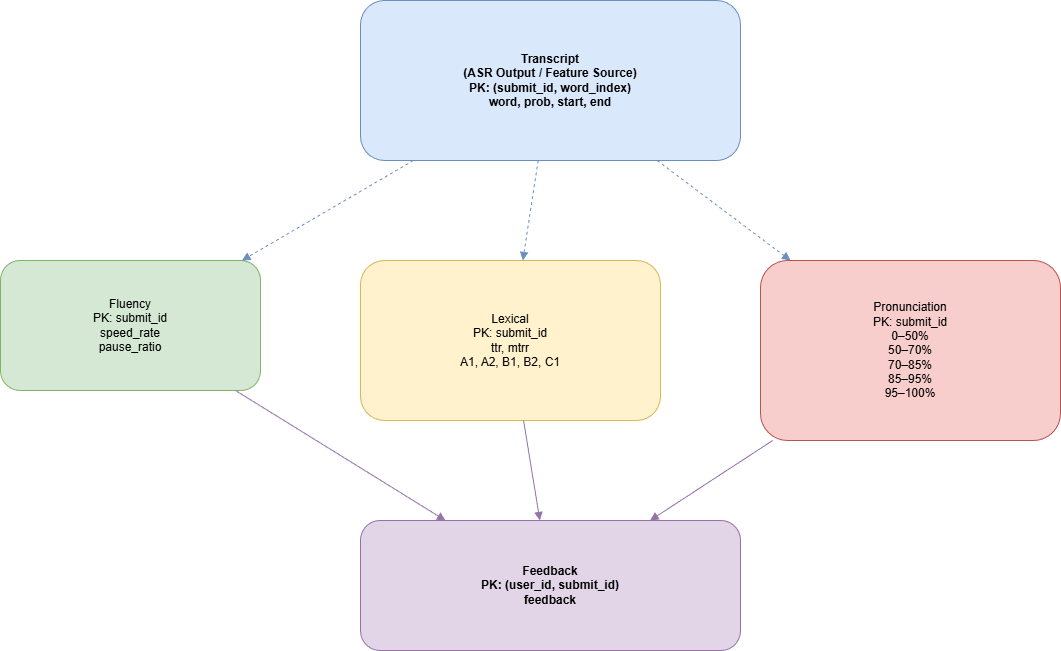

The diagram above was exported from draw.io. Its source (the exported page's mxGraphModel, read from the mxfile embedded in the PNG):
<mxGraphModel dx="938" dy="600" grid="1" gridSize="10" guides="1" tooltips="1" connect="1" arrows="1" fold="1" page="1" pageScale="1" pageWidth="850" pageHeight="1100" math="0" shadow="0">
  <root>
    <mxCell id="0" />
    <mxCell id="1" parent="0" />
    <mxCell id="wVCaq_9m_Zaki9ZdFuhR-21" parent="1" style="rounded=1;whiteSpace=wrap;html=1;fillColor=#dae8fc;strokeColor=#6c8ebf;fontStyle=1" value="Transcript&#10;(ASR Output / Feature Source)&#10;PK: (submit_id, word_index)&#10;word, prob, start, end" vertex="1">
      <mxGeometry height="160" width="380" x="500" y="40" as="geometry" />
    </mxCell>
    <mxCell id="wVCaq_9m_Zaki9ZdFuhR-22" parent="1" style="rounded=1;whiteSpace=wrap;html=1;fillColor=#d5e8d4;strokeColor=#82b366" value="Fluency&#10;PK: submit_id&#10;speed_rate&#10;pause_ratio" vertex="1">
      <mxGeometry height="130" width="260" x="140" y="300" as="geometry" />
    </mxCell>
    <mxCell id="wVCaq_9m_Zaki9ZdFuhR-23" parent="1" style="rounded=1;whiteSpace=wrap;html=1;fillColor=#fff2cc;strokeColor=#d6b656" value="Lexical&#10;PK: submit_id&#10;ttr, mtrr&#10;A1, A2, B1, B2, C1" vertex="1">
      <mxGeometry height="160" width="300" x="500" y="300" as="geometry" />
    </mxCell>
    <mxCell id="wVCaq_9m_Zaki9ZdFuhR-24" parent="1" style="rounded=1;whiteSpace=wrap;html=1;fillColor=#f8cecc;strokeColor=#b85450" value="Pronunciation&#10;PK: submit_id&#10;0–50%&#10;50–70%&#10;70–85%&#10;85–95%&#10;95–100%" vertex="1">
      <mxGeometry height="180" width="300" x="900" y="300" as="geometry" />
    </mxCell>
    <mxCell id="wVCaq_9m_Zaki9ZdFuhR-25" parent="1" style="rounded=1;whiteSpace=wrap;html=1;fillColor=#e1d5e7;strokeColor=#9673a6;fontStyle=1" value="Feedback&#10;PK: (user_id, submit_id)&#10;feedback" vertex="1">
      <mxGeometry height="130" width="380" x="500" y="560" as="geometry" />
    </mxCell>
    <mxCell id="wVCaq_9m_Zaki9ZdFuhR-26" edge="1" parent="1" source="wVCaq_9m_Zaki9ZdFuhR-21" style="dashed=1;endArrow=block;html=1;strokeColor=#6c8ebf" target="wVCaq_9m_Zaki9ZdFuhR-22">
      <mxGeometry relative="1" as="geometry" />
    </mxCell>
    <mxCell id="wVCaq_9m_Zaki9ZdFuhR-27" edge="1" parent="1" source="wVCaq_9m_Zaki9ZdFuhR-21" style="dashed=1;endArrow=block;html=1;strokeColor=#6c8ebf" target="wVCaq_9m_Zaki9ZdFuhR-23">
      <mxGeometry relative="1" as="geometry" />
    </mxCell>
    <mxCell id="wVCaq_9m_Zaki9ZdFuhR-28" edge="1" parent="1" source="wVCaq_9m_Zaki9ZdFuhR-21" style="dashed=1;endArrow=block;html=1;strokeColor=#6c8ebf" target="wVCaq_9m_Zaki9ZdFuhR-24">
      <mxGeometry relative="1" as="geometry" />
    </mxCell>
    <mxCell id="wVCaq_9m_Zaki9ZdFuhR-29" edge="1" parent="1" source="wVCaq_9m_Zaki9ZdFuhR-22" style="endArrow=block;html=1;strokeColor=#9673a6" target="wVCaq_9m_Zaki9ZdFuhR-25">
      <mxGeometry relative="1" as="geometry" />
    </mxCell>
    <mxCell id="wVCaq_9m_Zaki9ZdFuhR-30" edge="1" parent="1" source="wVCaq_9m_Zaki9ZdFuhR-23" style="endArrow=block;html=1;strokeColor=#9673a6" target="wVCaq_9m_Zaki9ZdFuhR-25">
      <mxGeometry relative="1" as="geometry" />
    </mxCell>
    <mxCell id="wVCaq_9m_Zaki9ZdFuhR-31" edge="1" parent="1" source="wVCaq_9m_Zaki9ZdFuhR-24" style="endArrow=block;html=1;strokeColor=#9673a6" target="wVCaq_9m_Zaki9ZdFuhR-25">
      <mxGeometry relative="1" as="geometry" />
    </mxCell>
  </root>
</mxGraphModel>